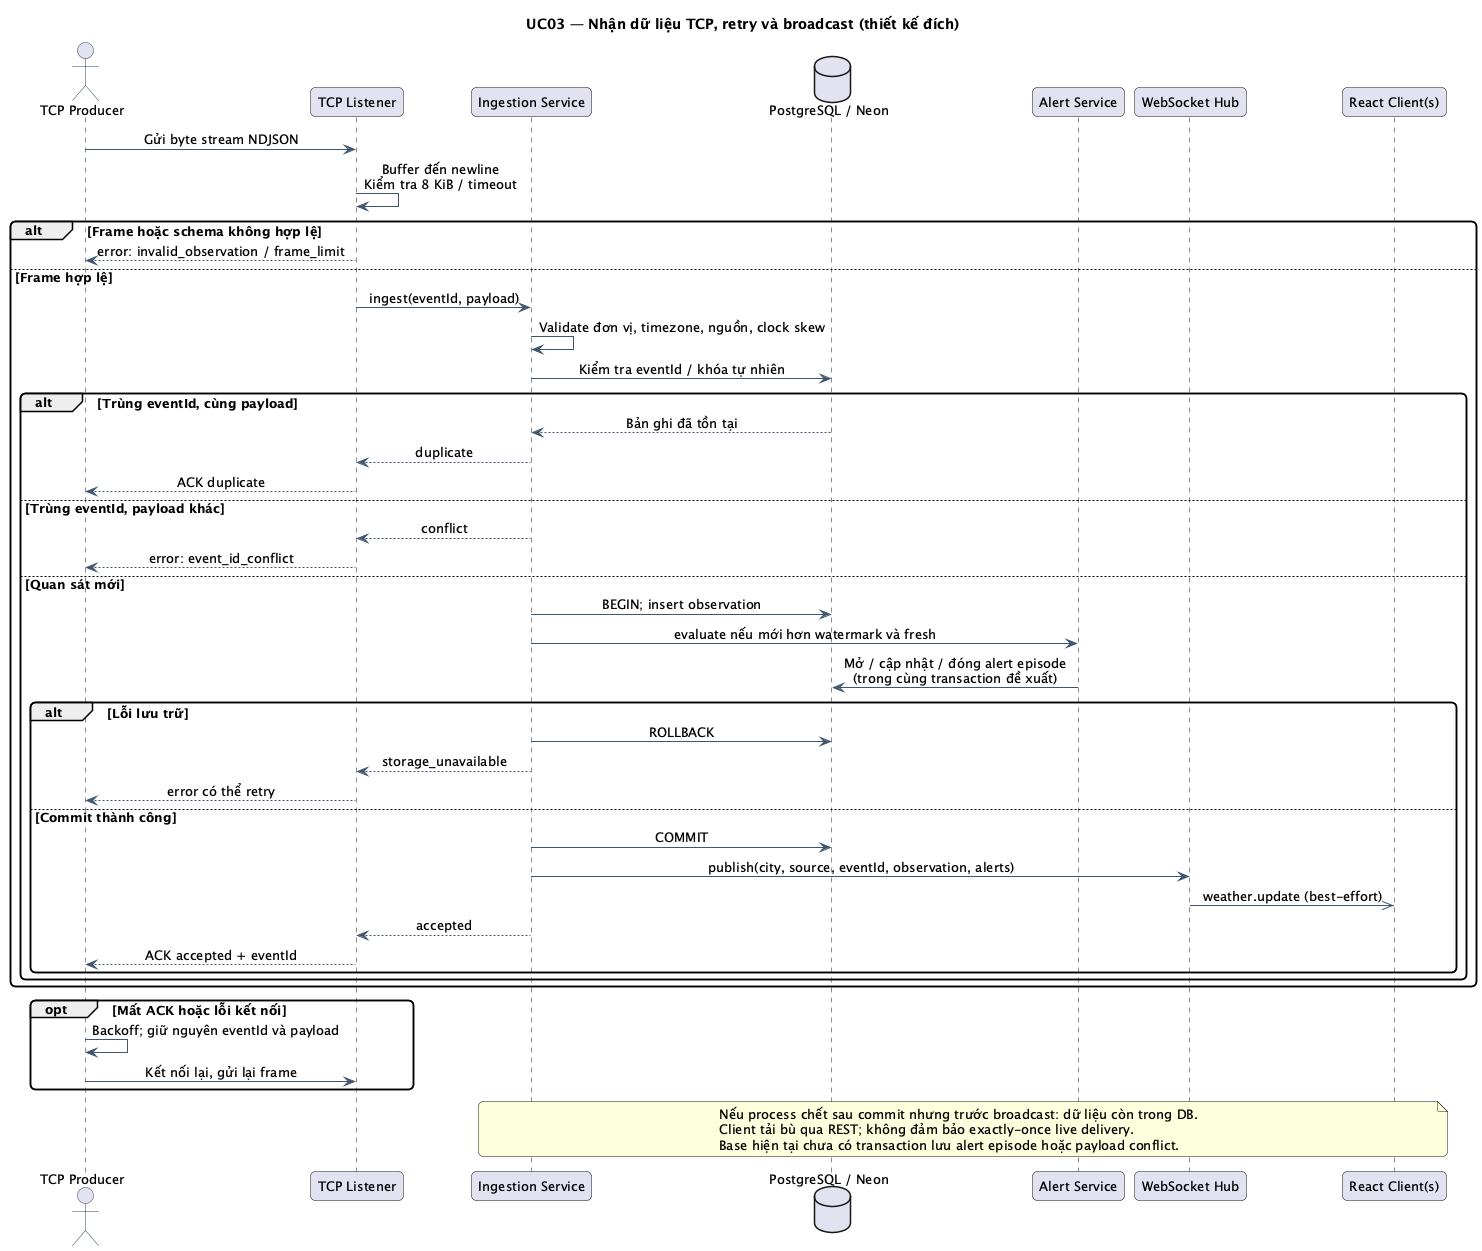

The diagram above was rendered by PlantUML. Its source (embedded in the PNG):
@startuml
!pragma layout smetana
skinparam defaultFontName SansSerif
skinparam defaultFontSize 13
skinparam shadowing false
skinparam roundcorner 10
skinparam backgroundColor #FFFFFF
skinparam ArrowColor #40566F
skinparam classBackgroundColor #F0F6FC
skinparam componentBackgroundColor #F0F6FC
skinparam usecaseBackgroundColor #EDF6FF
skinparam actorBorderColor #29445F
skinparam sequenceMessageAlign center
title UC03 — Nhận dữ liệu TCP, retry và broadcast (thiết kế đích)
actor "TCP Producer" as P
participant "TCP Listener" as TCP
participant "Ingestion Service" as S
database "PostgreSQL / Neon" as DB
participant "Alert Service" as A
participant "WebSocket Hub" as H
participant "React Client(s)" as C
P -> TCP: Gửi byte stream NDJSON
TCP -> TCP: Buffer đến newline\nKiểm tra 8 KiB / timeout
alt Frame hoặc schema không hợp lệ
  TCP --> P: error: invalid_observation / frame_limit
else Frame hợp lệ
  TCP -> S: ingest(eventId, payload)
  S -> S: Validate đơn vị, timezone, nguồn, clock skew
  S -> DB: Kiểm tra eventId / khóa tự nhiên
  alt Trùng eventId, cùng payload
    DB --> S: Bản ghi đã tồn tại
    S --> TCP: duplicate
    TCP --> P: ACK duplicate
  else Trùng eventId, payload khác
    S --> TCP: conflict
    TCP --> P: error: event_id_conflict
  else Quan sát mới
    S -> DB: BEGIN; insert observation
    S -> A: evaluate nếu mới hơn watermark và fresh
    A -> DB: Mở / cập nhật / đóng alert episode\n(trong cùng transaction đề xuất)
    alt Lỗi lưu trữ
      S -> DB: ROLLBACK
      S --> TCP: storage_unavailable
      TCP --> P: error có thể retry
    else Commit thành công
      S -> DB: COMMIT
      S -> H: publish(city, source, eventId, observation, alerts)
      H ->> C: weather.update (best-effort)
      S --> TCP: accepted
      TCP --> P: ACK accepted + eventId
    end
  end
end
opt Mất ACK hoặc lỗi kết nối
  P -> P: Backoff; giữ nguyên eventId và payload
  P -> TCP: Kết nối lại, gửi lại frame
end
note over S,C
Nếu process chết sau commit nhưng trước broadcast: dữ liệu còn trong DB.
Client tải bù qua REST; không đảm bảo exactly-once live delivery.
Base hiện tại chưa có transaction lưu alert episode hoặc payload conflict.
end note
@enduml